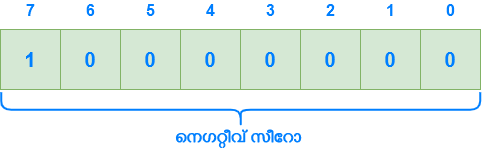

The diagram above was exported from draw.io. Its source (the exported page's mxGraphModel, read from the mxfile embedded in the PNG):
<mxGraphModel dx="868" dy="572" grid="1" gridSize="10" guides="1" tooltips="1" connect="1" arrows="1" fold="1" page="1" pageScale="1" pageWidth="850" pageHeight="1100" math="0" shadow="0">
  <root>
    <mxCell id="0" />
    <mxCell id="1" parent="0" />
    <mxCell id="mXkU-Axq3g6eREAdBSRN-1" value="&lt;font style=&quot;font-size: 20px&quot; color=&quot;#007fff&quot;&gt;&lt;b&gt;1&lt;/b&gt;&lt;/font&gt;" style="whiteSpace=wrap;html=1;aspect=fixed;fillColor=#d5e8d4;strokeColor=#82b366;" vertex="1" parent="1">
      <mxGeometry x="140" y="240" width="60" height="60" as="geometry" />
    </mxCell>
    <mxCell id="mXkU-Axq3g6eREAdBSRN-2" value="&lt;font color=&quot;#007fff&quot;&gt;&lt;span style=&quot;font-size: 20px&quot;&gt;&lt;b&gt;0&lt;/b&gt;&lt;/span&gt;&lt;/font&gt;" style="whiteSpace=wrap;html=1;aspect=fixed;fillColor=#d5e8d4;strokeColor=#82b366;" vertex="1" parent="1">
      <mxGeometry x="200" y="240" width="60" height="60" as="geometry" />
    </mxCell>
    <mxCell id="mXkU-Axq3g6eREAdBSRN-3" value="&lt;b style=&quot;color: rgb(0 , 127 , 255) ; font-size: 20px&quot;&gt;0&lt;/b&gt;" style="whiteSpace=wrap;html=1;aspect=fixed;fillColor=#d5e8d4;strokeColor=#82b366;" vertex="1" parent="1">
      <mxGeometry x="260" y="240" width="60" height="60" as="geometry" />
    </mxCell>
    <mxCell id="mXkU-Axq3g6eREAdBSRN-4" value="&lt;b style=&quot;color: rgb(0 , 127 , 255) ; font-size: 20px&quot;&gt;0&lt;/b&gt;" style="whiteSpace=wrap;html=1;aspect=fixed;fillColor=#d5e8d4;strokeColor=#82b366;" vertex="1" parent="1">
      <mxGeometry x="320" y="240" width="60" height="60" as="geometry" />
    </mxCell>
    <mxCell id="mXkU-Axq3g6eREAdBSRN-5" value="&lt;b style=&quot;color: rgb(0 , 127 , 255) ; font-size: 20px&quot;&gt;0&lt;/b&gt;" style="whiteSpace=wrap;html=1;aspect=fixed;fillColor=#d5e8d4;strokeColor=#82b366;" vertex="1" parent="1">
      <mxGeometry x="380" y="240" width="60" height="60" as="geometry" />
    </mxCell>
    <mxCell id="mXkU-Axq3g6eREAdBSRN-6" value="&lt;b style=&quot;color: rgb(0 , 127 , 255) ; font-size: 20px&quot;&gt;0&lt;/b&gt;" style="whiteSpace=wrap;html=1;aspect=fixed;fillColor=#d5e8d4;strokeColor=#82b366;" vertex="1" parent="1">
      <mxGeometry x="440" y="240" width="60" height="60" as="geometry" />
    </mxCell>
    <mxCell id="mXkU-Axq3g6eREAdBSRN-7" value="&lt;b style=&quot;color: rgb(0 , 127 , 255) ; font-size: 20px&quot;&gt;0&lt;/b&gt;" style="whiteSpace=wrap;html=1;aspect=fixed;fillColor=#d5e8d4;strokeColor=#82b366;" vertex="1" parent="1">
      <mxGeometry x="500" y="240" width="60" height="60" as="geometry" />
    </mxCell>
    <mxCell id="mXkU-Axq3g6eREAdBSRN-8" value="&lt;b style=&quot;color: rgb(0 , 127 , 255) ; font-size: 20px&quot;&gt;0&lt;/b&gt;" style="whiteSpace=wrap;html=1;aspect=fixed;fillColor=#d5e8d4;strokeColor=#82b366;" vertex="1" parent="1">
      <mxGeometry x="560" y="240" width="60" height="60" as="geometry" />
    </mxCell>
    <mxCell id="mXkU-Axq3g6eREAdBSRN-9" value="&lt;font color=&quot;#007fff&quot; style=&quot;font-size: 16px&quot;&gt;&lt;b&gt;7&lt;/b&gt;&lt;/font&gt;" style="text;html=1;align=center;verticalAlign=middle;resizable=0;points=[];autosize=1;strokeColor=none;fillColor=none;" vertex="1" parent="1">
      <mxGeometry x="160" y="211" width="20" height="20" as="geometry" />
    </mxCell>
    <mxCell id="mXkU-Axq3g6eREAdBSRN-10" value="&lt;font color=&quot;#007fff&quot;&gt;&lt;span style=&quot;font-size: 16px&quot;&gt;&lt;b&gt;6&lt;/b&gt;&lt;/span&gt;&lt;/font&gt;" style="text;html=1;align=center;verticalAlign=middle;resizable=0;points=[];autosize=1;strokeColor=none;fillColor=none;" vertex="1" parent="1">
      <mxGeometry x="220" y="211" width="20" height="20" as="geometry" />
    </mxCell>
    <mxCell id="mXkU-Axq3g6eREAdBSRN-11" value="&lt;font color=&quot;#007fff&quot; style=&quot;font-size: 16px&quot;&gt;&lt;b&gt;5&lt;/b&gt;&lt;/font&gt;" style="text;html=1;align=center;verticalAlign=middle;resizable=0;points=[];autosize=1;strokeColor=none;fillColor=none;" vertex="1" parent="1">
      <mxGeometry x="280" y="211" width="20" height="20" as="geometry" />
    </mxCell>
    <mxCell id="mXkU-Axq3g6eREAdBSRN-12" value="&lt;b&gt;&lt;font color=&quot;#007fff&quot; style=&quot;font-size: 16px&quot;&gt;4&lt;/font&gt;&lt;/b&gt;" style="text;html=1;align=center;verticalAlign=middle;resizable=0;points=[];autosize=1;strokeColor=none;fillColor=none;" vertex="1" parent="1">
      <mxGeometry x="340" y="211" width="20" height="20" as="geometry" />
    </mxCell>
    <mxCell id="mXkU-Axq3g6eREAdBSRN-13" value="&lt;font style=&quot;font-size: 16px&quot; color=&quot;#007fff&quot;&gt;&lt;b&gt;3&lt;/b&gt;&lt;/font&gt;" style="text;html=1;align=center;verticalAlign=middle;resizable=0;points=[];autosize=1;strokeColor=none;fillColor=none;" vertex="1" parent="1">
      <mxGeometry x="400" y="211" width="20" height="20" as="geometry" />
    </mxCell>
    <mxCell id="mXkU-Axq3g6eREAdBSRN-14" value="&lt;b&gt;&lt;font style=&quot;font-size: 16px&quot; color=&quot;#007fff&quot;&gt;2&lt;/font&gt;&lt;/b&gt;" style="text;html=1;align=center;verticalAlign=middle;resizable=0;points=[];autosize=1;strokeColor=none;fillColor=none;" vertex="1" parent="1">
      <mxGeometry x="460" y="211" width="20" height="20" as="geometry" />
    </mxCell>
    <mxCell id="mXkU-Axq3g6eREAdBSRN-15" value="&lt;b&gt;&lt;font style=&quot;font-size: 16px&quot; color=&quot;#007fff&quot;&gt;1&lt;/font&gt;&lt;/b&gt;" style="text;html=1;align=center;verticalAlign=middle;resizable=0;points=[];autosize=1;strokeColor=none;fillColor=none;" vertex="1" parent="1">
      <mxGeometry x="520" y="211" width="20" height="20" as="geometry" />
    </mxCell>
    <mxCell id="mXkU-Axq3g6eREAdBSRN-16" value="&lt;b&gt;&lt;font style=&quot;font-size: 16px&quot; color=&quot;#007fff&quot;&gt;0&lt;/font&gt;&lt;/b&gt;" style="text;html=1;align=center;verticalAlign=middle;resizable=0;points=[];autosize=1;strokeColor=none;fillColor=none;" vertex="1" parent="1">
      <mxGeometry x="580" y="211" width="20" height="20" as="geometry" />
    </mxCell>
    <mxCell id="mXkU-Axq3g6eREAdBSRN-22" value="" style="shape=curlyBracket;whiteSpace=wrap;html=1;rounded=1;fontFamily=Gayathri;fontSource=https%3A%2F%2Ffonts.googleapis.com%2Fcss%3Ffamily%3DGayathri;fontSize=20;fontColor=#007FFF;strokeColor=#007FFF;strokeWidth=2;rotation=-90;" vertex="1" parent="1">
      <mxGeometry x="362.63" y="80.63" width="35" height="479" as="geometry" />
    </mxCell>
    <mxCell id="mXkU-Axq3g6eREAdBSRN-23" value="&lt;font style=&quot;font-size: 18px&quot;&gt;&lt;b&gt;നെഗറ്റീവ് സീറോ&lt;/b&gt;&lt;/font&gt;" style="text;html=1;align=center;verticalAlign=middle;resizable=0;points=[];autosize=1;strokeColor=none;fillColor=none;fontSize=20;fontFamily=Gayathri;fontColor=#007FFF;" vertex="1" parent="1">
      <mxGeometry x="302.63" y="335" width="150" height="30" as="geometry" />
    </mxCell>
  </root>
</mxGraphModel>